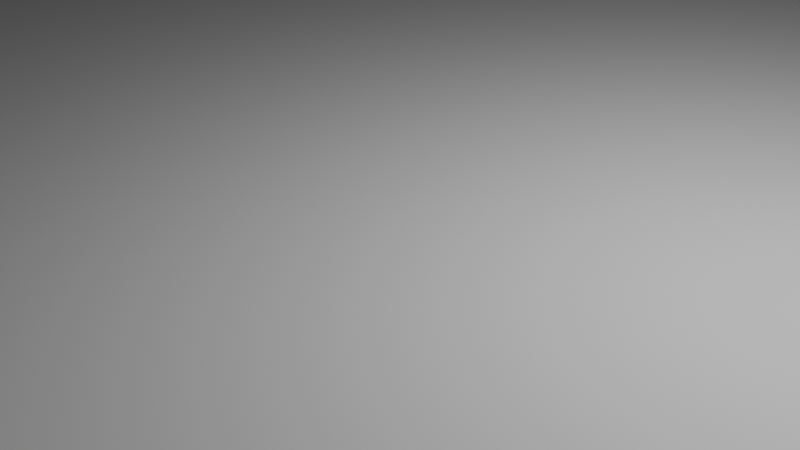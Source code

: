 # Source: Hexagonground.blend  (saved by Blender 4.1.24; exported with 4.5.12 LTS)
import bpy
from mathutils import Matrix  # noqa: F401  (used for matrix-valued properties, if any)

bpy.ops.wm.read_factory_settings(use_empty=True)
scene = bpy.context.scene
scene.name = 'Scene'

# ---- collections
col_collection = bpy.data.collections.new('Collection'); scene.collection.children.link(col_collection)

# ---- world
world_world = bpy.data.worlds.new('World'); scene.world = world_world
world_world.use_nodes = True; world_world.node_tree.nodes.clear()
_N = world_world.node_tree.nodes; _L = world_world.node_tree.links
n0 = _N.new('ShaderNodeOutputWorld'); n0.name = 'World Output'; n0.location = (300, 300)
n1 = _N.new('ShaderNodeBackground'); n1.name = 'Background'; n1.location = (10, 300)
n1.inputs[0].default_value = (0.05088, 0.05088, 0.05088, 1.0)
_L.new(n1.outputs[0], n0.inputs[0])
n0.is_active_output = True
world_world.color = (0.05088, 0.05088, 0.05088)
world_world.use_sun_shadow = False
world_world.sun_shadow_jitter_overblur = 0.0

# ---- cameras
cam_camera = bpy.data.cameras.new('Camera')
cam_camera.clip_end = 100.0
cam_camera.ortho_scale = 7.314

# ---- lights
light_light = bpy.data.lights.new('Light', 'POINT')
light_light.transmission_factor = 0.0
light_light.energy = 1000.0
light_light.shadow_soft_size = 0.1
light_light.shadow_maximum_resolution = 0.006
light_light.use_absolute_resolution = True

# ---- meshes
me_cylinder_001 = bpy.data.meshes.new('Cylinder.001')
me_cylinder_001.from_pydata([(-0.9825, 15.43, -0.7746), (-0.9825, 15.43, -0.2746), (12.01, 7.926, -0.7746), (12.01, 7.926, -0.2746), (12.01, -7.074, -0.7746), (12.01, -7.074, -0.2746), (-0.9825, -14.57, -0.7746), (-0.9825, -14.57, -0.2746), (-13.97, -7.074, -0.7746), (-13.97, -7.074, -0.2746), (-13.97, 7.926, -0.7746), (-13.97, 7.926, -0.2746)], [], [(0, 1, 3, 2), (2, 3, 5, 4), (4, 5, 7, 6), (6, 7, 9, 8), (3, 1, 11, 9, 7, 5), (8, 9, 11, 10), (10, 11, 1, 0), (0, 2, 4, 6, 8, 10)])
_uv = me_cylinder_001.uv_layers.new(name='UVMap')
_uv.uv.foreach_set('vector', [1.0, 0.5, 1.0, 1.0, 0.8333, 1.0, 0.8333, 0.5, 0.8333, 0.5, 0.8333, 1.0, 0.6667, 1.0, 0.6667, 0.5, 0.6667, 0.5, 0.6667, 1.0, 0.5, 1.0, 0.5, 0.5, 0.5, 0.5, 0.5, 1.0, 0.3333, 1.0, 0.3333, 0.5, 0.4578, 0.37, 0.25, 0.49, 0.04215, 0.37, 0.04215, 0.13, 0.25, 0.01, 0.4578, 0.13, 0.3333, 0.5, 0.3333, 1.0, 0.1667, 1.0, 0.1667, 0.5, 0.1667, 0.5, 0.1667, 1.0, -8.941e-08, 1.0, -8.941e-08, 0.5, 0.75, 0.49, 0.9578, 0.37, 0.9578, 0.13, 0.75, 0.01, 0.5422, 0.13, 0.5422, 0.37])
me_cylinder_001.update()

# ---- objects
ob_light = bpy.data.objects.new('Light', light_light)
ob_camera = bpy.data.objects.new('Camera', cam_camera)
ob_cylinder = bpy.data.objects.new('Cylinder', me_cylinder_001)

# ---- transforms, parenting, visibility, modifiers, constraints
ob_light.location = (4.076, 1.005, 5.904)
ob_light.rotation_euler = (0.6503, 0.05522, 1.866)
ob_light.lock_rotations_4d = False
ob_light.empty_display_type = 'ARROWS'
ob_light.color = (0.0, 0.0, 0.0, 0.0)
ob_light.lineart.crease_threshold = 0.0
ob_camera.location = (7.359, -6.926, 4.958)
ob_camera.rotation_euler = (1.109, 0.0, 0.8149)
ob_camera.lock_rotations_4d = False
ob_camera.empty_display_type = 'ARROWS'
ob_camera.color = (0.0, 0.0, 0.0, 0.0)
ob_camera.display_type = 'WIRE'
ob_camera.lineart.crease_threshold = 0.0
ob_cylinder.location = (0.9825, -0.4258, 0.5246)

# ---- collection membership
col_collection.objects.link(ob_light)
col_collection.objects.link(ob_camera)
col_collection.objects.link(ob_cylinder)

# ---- scene / render settings (as saved in the file)
scene.camera = ob_camera
scene.frame_start = 1; scene.frame_end = 250; scene.frame_set(1)
scene.render.engine = 'BLENDER_EEVEE_NEXT'
scene.cycles.sampling_pattern = 'TABULATED_SOBOL'
scene.eevee.ray_tracing_options.trace_max_roughness = 0.0
bpy.context.view_layer.update()
